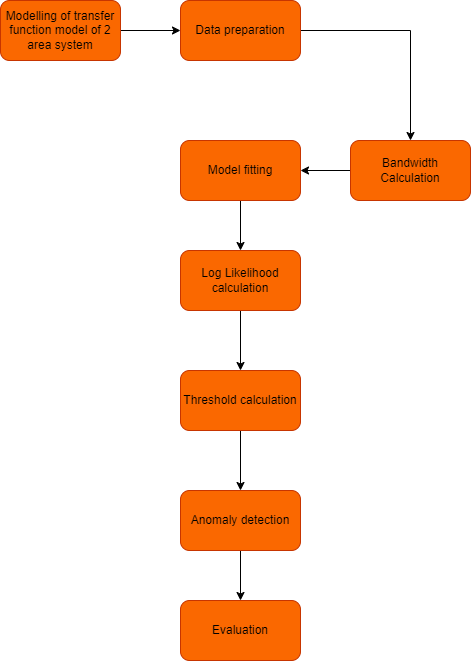

The diagram above was exported from draw.io. Its source (the exported page's mxGraphModel, read from the mxfile embedded in the PNG):
<mxGraphModel dx="1313" dy="703" grid="1" gridSize="10" guides="1" tooltips="1" connect="1" arrows="1" fold="1" page="1" pageScale="1" pageWidth="850" pageHeight="1100" math="0" shadow="0">
  <root>
    <mxCell id="0" />
    <mxCell id="1" parent="0" />
    <mxCell id="ah60YizN15JeIJf0lw3n-13" value="" style="edgeStyle=orthogonalEdgeStyle;rounded=0;orthogonalLoop=1;jettySize=auto;html=1;" edge="1" parent="1" source="ah60YizN15JeIJf0lw3n-1" target="ah60YizN15JeIJf0lw3n-12">
      <mxGeometry relative="1" as="geometry" />
    </mxCell>
    <mxCell id="ah60YizN15JeIJf0lw3n-1" value="Modelling of transfer function model of 2 area system" style="rounded=1;whiteSpace=wrap;html=1;fillColor=#fa6800;fontColor=#000000;strokeColor=#C73500;" vertex="1" parent="1">
      <mxGeometry x="350" y="20" width="120" height="60" as="geometry" />
    </mxCell>
    <mxCell id="ah60YizN15JeIJf0lw3n-15" value="" style="edgeStyle=orthogonalEdgeStyle;rounded=0;orthogonalLoop=1;jettySize=auto;html=1;" edge="1" parent="1" source="ah60YizN15JeIJf0lw3n-12" target="ah60YizN15JeIJf0lw3n-14">
      <mxGeometry relative="1" as="geometry" />
    </mxCell>
    <mxCell id="ah60YizN15JeIJf0lw3n-12" value="Data preparation" style="rounded=1;whiteSpace=wrap;html=1;fillColor=#fa6800;fontColor=#000000;strokeColor=#C73500;" vertex="1" parent="1">
      <mxGeometry x="530" y="20" width="120" height="60" as="geometry" />
    </mxCell>
    <mxCell id="ah60YizN15JeIJf0lw3n-27" value="" style="edgeStyle=orthogonalEdgeStyle;rounded=0;orthogonalLoop=1;jettySize=auto;html=1;" edge="1" parent="1" source="ah60YizN15JeIJf0lw3n-14" target="ah60YizN15JeIJf0lw3n-16">
      <mxGeometry relative="1" as="geometry" />
    </mxCell>
    <mxCell id="ah60YizN15JeIJf0lw3n-14" value="Bandwidth Calculation" style="rounded=1;whiteSpace=wrap;html=1;fillColor=#fa6800;fontColor=#000000;strokeColor=#C73500;" vertex="1" parent="1">
      <mxGeometry x="700" y="160" width="120" height="60" as="geometry" />
    </mxCell>
    <mxCell id="ah60YizN15JeIJf0lw3n-19" value="" style="edgeStyle=orthogonalEdgeStyle;rounded=0;orthogonalLoop=1;jettySize=auto;html=1;" edge="1" parent="1" source="ah60YizN15JeIJf0lw3n-16" target="ah60YizN15JeIJf0lw3n-18">
      <mxGeometry relative="1" as="geometry" />
    </mxCell>
    <mxCell id="ah60YizN15JeIJf0lw3n-16" value="Model fitting" style="rounded=1;whiteSpace=wrap;html=1;fillColor=#fa6800;fontColor=#000000;strokeColor=#C73500;" vertex="1" parent="1">
      <mxGeometry x="530" y="160" width="120" height="60" as="geometry" />
    </mxCell>
    <mxCell id="ah60YizN15JeIJf0lw3n-21" value="" style="edgeStyle=orthogonalEdgeStyle;rounded=0;orthogonalLoop=1;jettySize=auto;html=1;" edge="1" parent="1" source="ah60YizN15JeIJf0lw3n-18" target="ah60YizN15JeIJf0lw3n-20">
      <mxGeometry relative="1" as="geometry" />
    </mxCell>
    <mxCell id="ah60YizN15JeIJf0lw3n-18" value="Log Likelihood calculation" style="rounded=1;whiteSpace=wrap;html=1;fillColor=#fa6800;fontColor=#000000;strokeColor=#C73500;" vertex="1" parent="1">
      <mxGeometry x="530" y="270" width="120" height="60" as="geometry" />
    </mxCell>
    <mxCell id="ah60YizN15JeIJf0lw3n-23" value="" style="edgeStyle=orthogonalEdgeStyle;rounded=0;orthogonalLoop=1;jettySize=auto;html=1;" edge="1" parent="1" source="ah60YizN15JeIJf0lw3n-20" target="ah60YizN15JeIJf0lw3n-22">
      <mxGeometry relative="1" as="geometry" />
    </mxCell>
    <mxCell id="ah60YizN15JeIJf0lw3n-20" value="Threshold calculation" style="rounded=1;whiteSpace=wrap;html=1;fillColor=#fa6800;fontColor=#000000;strokeColor=#C73500;" vertex="1" parent="1">
      <mxGeometry x="530" y="390" width="120" height="60" as="geometry" />
    </mxCell>
    <mxCell id="ah60YizN15JeIJf0lw3n-26" value="" style="edgeStyle=orthogonalEdgeStyle;rounded=0;orthogonalLoop=1;jettySize=auto;html=1;" edge="1" parent="1" source="ah60YizN15JeIJf0lw3n-22" target="ah60YizN15JeIJf0lw3n-25">
      <mxGeometry relative="1" as="geometry" />
    </mxCell>
    <mxCell id="ah60YizN15JeIJf0lw3n-22" value="Anomaly detection" style="rounded=1;whiteSpace=wrap;html=1;fillColor=#fa6800;fontColor=#000000;strokeColor=#C73500;" vertex="1" parent="1">
      <mxGeometry x="530" y="510" width="120" height="60" as="geometry" />
    </mxCell>
    <mxCell id="ah60YizN15JeIJf0lw3n-25" value="Evaluation" style="rounded=1;whiteSpace=wrap;html=1;fillColor=#fa6800;fontColor=#000000;strokeColor=#C73500;" vertex="1" parent="1">
      <mxGeometry x="530" y="620" width="120" height="60" as="geometry" />
    </mxCell>
  </root>
</mxGraphModel>